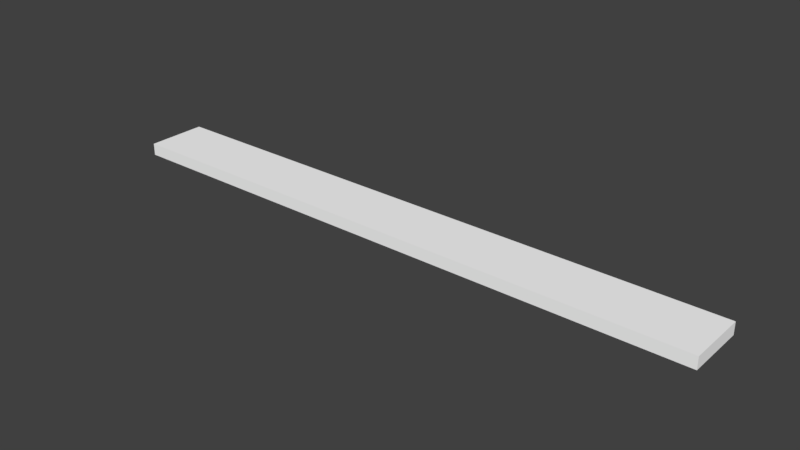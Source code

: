 # Source: StairEnd.blend  (saved by Blender 2.78.0; exported with 4.5.12 LTS)
import bpy
from mathutils import Matrix  # noqa: F401  (used for matrix-valued properties, if any)

bpy.ops.wm.read_factory_settings(use_empty=True)
scene = bpy.context.scene
scene.name = 'Scene'

# ---- collections
col_collection_1 = bpy.data.collections.new('Collection 1'); scene.collection.children.link(col_collection_1)

# ---- materials (node trees are filled in below, after node groups)
mat_m_platforms = bpy.data.materials.new('M_Platforms')
mat_m_platforms.alpha_threshold = 0.0
mat_m_platforms.use_transparent_shadow = False
mat_m_platforms.diffuse_color = (1.0, 1.0, 1.0, 1.0)
mat_m_platforms.roughness = 0.5

# ---- material node trees

# ---- world
world_world = bpy.data.worlds.new('World'); scene.world = world_world
world_world.color = (0.05088, 0.05088, 0.05088)
world_world.use_sun_shadow = False
world_world.sun_shadow_jitter_overblur = 0.0
world_world.cycles.sampling_method = 'MANUAL'

# ---- meshes
me_sm_platforms_stairs = bpy.data.meshes.new('SM_Platforms_Stairs')
me_sm_platforms_stairs.from_pydata([(0.0, 25.0, 10.0), (250.0, 25.0, 10.0), (250.0, 25.0, 2.861e-06), (0.0, 25.0, 2.861e-06), (250.0, -25.0, 10.0), (0.0, -25.0, 10.0), (0.0, -25.0, 7.629e-06), (250.0, -25.0, 7.629e-06), (-250.0, 25.0, 2.861e-06), (-250.0, 25.0, 10.0), (-250.0, -25.0, 10.0), (-250.0, -25.0, 7.629e-06)], [], [(0, 1, 2), (0, 2, 3), (4, 5, 6), (4, 6, 7), (0, 4, 1), (4, 0, 5), (4, 2, 1), (2, 4, 7), (3, 8, 0), (9, 0, 8), (10, 6, 5), (6, 10, 11), (0, 9, 10), (0, 10, 5), (10, 8, 11), (8, 10, 9)])
me_sm_platforms_stairs.polygons.foreach_set('use_smooth', [True] * 16)
_k = set([(0, 1), (0, 8), (0, 9), (1, 2), (1, 4), (2, 4), (4, 5), (4, 7), (5, 10), (8, 9), (9, 10), (10, 11)])
me_sm_platforms_stairs.attributes.new('sharp_edge', 'BOOLEAN', 'EDGE').data.foreach_set('value', [ (min(e.vertices), max(e.vertices)) in _k for e in me_sm_platforms_stairs.edges])
_uv = me_sm_platforms_stairs.uv_layers.new(name='UVmap_0')
_uv.uv.foreach_set('vector', [0.8286, 0.8281, 0.8286, 0.6658, 0.8354, 0.6658, 0.8286, 0.8281, 0.8354, 0.6658, 0.8354, 0.8281, 0.8682, 0.7806, 0.8682, 0.6658, 0.8745, 0.6658, 0.8682, 0.7806, 0.8745, 0.6658, 0.8745, 0.7806, 0.6094, 0.6658, 0.6416, 0.8281, 0.6094, 0.8281, 0.6416, 0.8281, 0.6094, 0.6658, 0.6416, 0.6658, 0.8682, 0.7806, 0.8745, 0.8036, 0.8682, 0.8036, 0.8745, 0.8036, 0.8682, 0.7806, 0.8745, 0.7806, 0.8354, 0.8281, 0.8354, 0.6658, 0.8286, 0.8281, 0.8286, 0.6658, 0.8286, 0.8281, 0.8354, 0.6658, 0.8682, 0.7806, 0.8745, 0.6658, 0.8682, 0.6658, 0.8745, 0.6658, 0.8682, 0.7806, 0.8745, 0.7806, 0.6094, 0.6658, 0.6094, 0.8281, 0.6416, 0.8281, 0.6094, 0.6658, 0.6416, 0.8281, 0.6416, 0.6658, 0.8682, 0.7806, 0.8745, 0.8036, 0.8745, 0.7806, 0.8745, 0.8036, 0.8682, 0.7806, 0.8682, 0.8036])
_uv.active_render = True
_uv = me_sm_platforms_stairs.uv_layers.new(name='LightMapUV')
_uv.uv.foreach_set('vector', [0.7578, 0.04785, 0.9282, 0.04785, 0.9282, 0.05469, 0.7578, 0.04785, 0.9282, 0.05469, 0.7578, 0.05469, 0.6953, 0.4897, 0.6953, 0.3188, 0.7021, 0.3188, 0.6953, 0.4897, 0.7021, 0.3188, 0.7021, 0.4897, 0.3828, 0.8214, 0.417, 0.9922, 0.3828, 0.9922, 0.417, 0.9922, 0.3828, 0.8214, 0.417, 0.8214, 0.6953, 0.4897, 0.7021, 0.5234, 0.6953, 0.5234, 0.7021, 0.5234, 0.6953, 0.4897, 0.7021, 0.4897, 0.7578, 0.02344, 0.9282, 0.02344, 0.7578, 0.0166, 0.9282, 0.0166, 0.7578, 0.0166, 0.9282, 0.02344, 0.6953, 0.2554, 0.7021, 0.08447, 0.6953, 0.08447, 0.7021, 0.08447, 0.6953, 0.2554, 0.7021, 0.2554, 0.3203, 0.07178, 0.3203, 0.2422, 0.3545, 0.2422, 0.3203, 0.07178, 0.3545, 0.2422, 0.3545, 0.07178, 0.6953, 0.2554, 0.7021, 0.2891, 0.7021, 0.2554, 0.7021, 0.2891, 0.6953, 0.2554, 0.6953, 0.2891])
me_sm_platforms_stairs.materials.append(mat_m_platforms)
me_sm_platforms_stairs.use_remesh_preserve_volume = False
me_sm_platforms_stairs.use_remesh_preserve_attributes = False
me_sm_platforms_stairs.use_mirror_vertex_groups = False
me_sm_platforms_stairs.update()
me_sm_platforms_stairs.normals_split_custom_set([tuple(v) for v in zip(*[iter([-0.003932, 1.0, -0.003932, -0.003932, 1.0, -0.003932, -0.003932, 1.0, -0.003932, -0.003932, 1.0, -0.003932, -0.003932, 1.0, -0.003932, -0.003932, 1.0, -0.003932, -0.003932, -1.0, -0.003932, -0.003932, -1.0, -0.003932, -0.003932, -1.0, -0.003932, -0.003932, -1.0, -0.003932, -0.003932, -1.0, -0.003932, -0.003932, -1.0, -0.003932, -0.003932, 0.003932, 1.0, -0.003932, 0.003932, 1.0, -0.003932, 0.003932, 1.0, -0.003932, 0.003932, 1.0, -0.003932, 0.003932, 1.0, -0.003932, 0.003932, 1.0, 1.0, 0.003932, -0.003932, 1.0, 0.003932, -0.003932, 1.0, 0.003932, -0.003932, 1.0, 0.003932, -0.003932, 1.0, 0.003932, -0.003932, 1.0, 0.003932, -0.003932, -0.003932, 1.0, -0.003932, -0.003932, 1.0, -0.003932, -0.003932, 1.0, -0.003932, -0.003932, 1.0, -0.003932, -0.003932, 1.0, -0.003932, -0.003932, 1.0, -0.003932, -0.003932, -1.0, -0.003932, -0.003932, -1.0, -0.003932, -0.003932, -1.0, -0.003932, -0.003932, -1.0, -0.003932, -0.003932, -1.0, -0.003932, -0.003932, -1.0, -0.003932, -0.003932, 0.003932, 1.0, -0.003932, 0.003932, 1.0, -0.003932, 0.003932, 1.0, -0.003932, 0.003932, 1.0, -0.003932, 0.003932, 1.0, -0.003932, 0.003932, 1.0, -1.0, 0.003932, -0.003932, -1.0, 0.003932, -0.003932, -1.0, 0.003932, -0.003932, -1.0, 0.003932, -0.003932, -1.0, 0.003932, -0.003932, -1.0, 0.003932, -0.003932])] * 3)])

# ---- objects
ob_sm_platforms_stairs = bpy.data.objects.new('SM_Platforms_Stairs', me_sm_platforms_stairs)

# ---- transforms, parenting, visibility, modifiers, constraints
ob_sm_platforms_stairs.location = (0.0, 0.0, 0.0)
ob_sm_platforms_stairs.scale = (0.01, 0.01, 0.01)
ob_sm_platforms_stairs.color = (0.8, 0.8, 0.8, 1.0)
ob_sm_platforms_stairs.lineart.crease_threshold = 0.0

# ---- collection membership
col_collection_1.objects.link(ob_sm_platforms_stairs)

# ---- scene / render settings (as saved in the file)
scene.frame_start = 1; scene.frame_end = 250; scene.frame_set(1)
scene.render.engine = 'BLENDER_EEVEE_NEXT'
scene.render.resolution_percentage = 50
scene.render.fps = 25
scene.render.dither_intensity = 0.0
scene.cycles.use_denoising = False
scene.cycles.samples = 128
scene.cycles.sampling_pattern = 'TABULATED_SOBOL'
scene.cycles.light_sampling_threshold = 0.0
scene.cycles.use_adaptive_sampling = False
scene.cycles.use_light_tree = False
scene.cycles.blur_glossy = 0.0
scene.cycles.sample_clamp_indirect = 0.0
scene.view_settings.view_transform = 'Standard'
bpy.context.view_layer.update()

# ---- added for rendering (the .blend has no active camera and no usable light): camera, sun
cam_auto = bpy.data.cameras.new('AutoCamera')
cam_auto.lens = 50.0
cam_auto.sensor_width = 36.0
cam_auto.clip_end = 1000.0
ob_auto_camera = bpy.data.objects.new('AutoCamera', cam_auto)
scene.collection.objects.link(ob_auto_camera)
ob_auto_camera.location = (4.65011, -5.58014, 3.77009)
ob_auto_camera.rotation_euler = (1.09748, -7.21219e-08, 0.694738)
scene.camera = ob_auto_camera
light_auto_sun = bpy.data.lights.new('AutoSun', 'SUN')
light_auto_sun.energy = 3.0
light_auto_sun.angle = 0.0523599
ob_auto_sun = bpy.data.objects.new('AutoSun', light_auto_sun)
scene.collection.objects.link(ob_auto_sun)
ob_auto_sun.rotation_euler = (0.872665, 0.174533, 0.523599)
bpy.context.view_layer.update()
